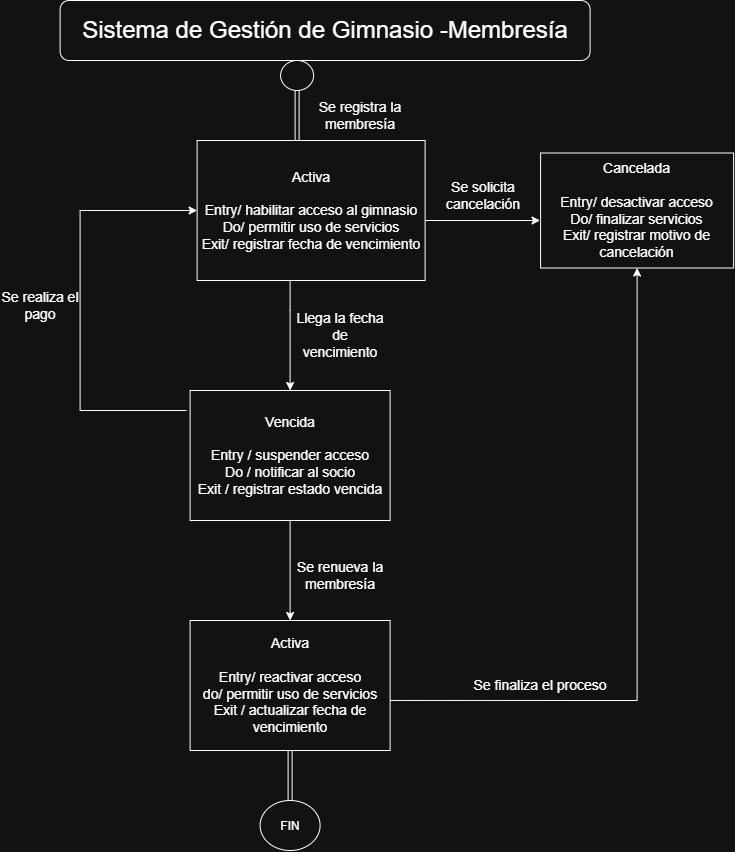

The diagram above was exported from draw.io. Its source (the exported page's mxGraphModel, read from the mxfile embedded in the PNG):
<mxGraphModel dx="1717" dy="878" grid="1" gridSize="10" guides="1" tooltips="1" connect="1" arrows="1" fold="1" page="1" pageScale="1" pageWidth="827" pageHeight="1169" math="0" shadow="0">
  <root>
    <mxCell id="0" />
    <mxCell id="1" parent="0" />
    <mxCell id="l-uS1AelPxbTdt7Zwyi5-1" parent="1" style="rounded=1;whiteSpace=wrap;html=1;" value="&lt;font style=&quot;font-size: 24px;&quot;&gt;Sistema de Gestión de Gimnasio -Membresía&lt;/font&gt;" vertex="1">
      <mxGeometry height="60" width="530" x="220" y="40" as="geometry" />
    </mxCell>
    <mxCell id="l-uS1AelPxbTdt7Zwyi5-4" parent="1" style="whiteSpace=wrap;html=1;" value="&lt;span style=&quot;font-size: 14px;&quot;&gt;Vencida&lt;br&gt;&lt;br&gt;Entry / suspender acceso&lt;br&gt;Do / notificar al socio&lt;br&gt;Exit / registrar estado vencida&lt;/span&gt;" vertex="1">
      <mxGeometry height="130" width="200" x="350" y="430" as="geometry" />
    </mxCell>
    <mxCell id="l-uS1AelPxbTdt7Zwyi5-34" edge="1" parent="1" source="l-uS1AelPxbTdt7Zwyi5-5" style="edgeStyle=orthogonalEdgeStyle;shape=link;rounded=0;orthogonalLoop=1;jettySize=auto;html=1;exitX=0.5;exitY=1;exitDx=0;exitDy=0;" target="l-uS1AelPxbTdt7Zwyi5-23">
      <mxGeometry relative="1" as="geometry" />
    </mxCell>
    <mxCell id="l-uS1AelPxbTdt7Zwyi5-5" parent="1" style="whiteSpace=wrap;html=1;" value="&lt;span style=&quot;font-size: 14px;&quot;&gt;Activa&lt;br&gt;&lt;br&gt;Entry/ reactivar acceso&lt;br&gt;do/ permitir uso de servicios&lt;br&gt;Exit / actualizar fecha de vencimiento&lt;/span&gt;" vertex="1">
      <mxGeometry height="130" width="200" x="350" y="660" as="geometry" />
    </mxCell>
    <mxCell id="l-uS1AelPxbTdt7Zwyi5-6" parent="1" style="whiteSpace=wrap;html=1;" value="&lt;span style=&quot;font-size: 14px;&quot;&gt;Cancelada&lt;br&gt;&lt;br&gt;Entry/ desactivar acceso&lt;br&gt;Do/ finalizar servicios&lt;br&gt;Exit/ registrar motivo de cancelación&lt;/span&gt;" vertex="1">
      <mxGeometry height="115" width="193" x="700.5" y="192.5" as="geometry" />
    </mxCell>
    <mxCell id="l-uS1AelPxbTdt7Zwyi5-8" edge="1" parent="1" source="l-uS1AelPxbTdt7Zwyi5-7" style="edgeStyle=orthogonalEdgeStyle;shape=link;rounded=0;orthogonalLoop=1;jettySize=auto;html=1;" target="l-uS1AelPxbTdt7Zwyi5-1" value="">
      <mxGeometry relative="1" as="geometry">
        <Array as="points">
          <mxPoint x="457.07" y="120" />
          <mxPoint x="457.07" y="120" />
        </Array>
      </mxGeometry>
    </mxCell>
    <mxCell id="l-uS1AelPxbTdt7Zwyi5-7" parent="1" style="whiteSpace=wrap;html=1;" value="&lt;span style=&quot;font-size: 14px;&quot;&gt;Activa&lt;br&gt;&lt;br&gt;Entry/ habilitar acceso al gimnasio&lt;br&gt;Do/ permitir uso de servicios&lt;br&gt;Exit/ registrar fecha de vencimiento&lt;/span&gt;" vertex="1">
      <mxGeometry height="140" width="228" x="357" y="180" as="geometry" />
    </mxCell>
    <mxCell id="l-uS1AelPxbTdt7Zwyi5-9" parent="1" style="ellipse;whiteSpace=wrap;html=1;shapeInside=1;" value="" vertex="1">
      <mxGeometry height="30" width="33" x="440.5" y="100" as="geometry" />
    </mxCell>
    <mxCell id="l-uS1AelPxbTdt7Zwyi5-15" edge="1" parent="1" style="edgeStyle=none;orthogonalLoop=1;jettySize=auto;html=1;rounded=0;entryX=0.5;entryY=0;entryDx=0;entryDy=0;" target="l-uS1AelPxbTdt7Zwyi5-4" value="">
      <mxGeometry relative="1" width="100" as="geometry">
        <Array as="points">
          <mxPoint x="450" y="350" />
        </Array>
        <mxPoint x="450" y="320" as="sourcePoint" />
        <mxPoint x="457" y="397.01" as="targetPoint" />
      </mxGeometry>
    </mxCell>
    <mxCell id="l-uS1AelPxbTdt7Zwyi5-17" edge="1" parent="1" source="l-uS1AelPxbTdt7Zwyi5-4" style="edgeStyle=none;orthogonalLoop=1;jettySize=auto;html=1;rounded=0;exitX=0.5;exitY=1;exitDx=0;exitDy=0;entryX=0.5;entryY=0;entryDx=0;entryDy=0;" target="l-uS1AelPxbTdt7Zwyi5-5" value="">
      <mxGeometry relative="1" width="100" as="geometry">
        <Array as="points" />
        <mxPoint x="414" y="560" as="sourcePoint" />
        <mxPoint x="470" y="608.18" as="targetPoint" />
      </mxGeometry>
    </mxCell>
    <mxCell id="l-uS1AelPxbTdt7Zwyi5-18" edge="1" parent="1" source="l-uS1AelPxbTdt7Zwyi5-5" style="edgeStyle=none;orthogonalLoop=1;jettySize=auto;html=1;rounded=0;exitX=1;exitY=0.615;exitDx=0;exitDy=0;exitPerimeter=0;" target="l-uS1AelPxbTdt7Zwyi5-6" value="">
      <mxGeometry relative="1" width="100" as="geometry">
        <Array as="points">
          <mxPoint x="797" y="740" />
        </Array>
        <mxPoint x="570" y="455" as="sourcePoint" />
        <mxPoint x="570" y="535" as="targetPoint" />
      </mxGeometry>
    </mxCell>
    <mxCell id="l-uS1AelPxbTdt7Zwyi5-21" edge="1" parent="1" style="edgeStyle=none;orthogonalLoop=1;jettySize=auto;html=1;rounded=0;entryX=0;entryY=0.5;entryDx=0;entryDy=0;" target="l-uS1AelPxbTdt7Zwyi5-7" value="">
      <mxGeometry relative="1" width="100" as="geometry">
        <Array as="points">
          <mxPoint x="240" y="450" />
          <mxPoint x="240" y="250" />
        </Array>
        <mxPoint x="346.6" y="450" as="sourcePoint" />
        <mxPoint x="450" y="410" as="targetPoint" />
      </mxGeometry>
    </mxCell>
    <mxCell id="l-uS1AelPxbTdt7Zwyi5-24" parent="1" style="text;html=1;whiteSpace=wrap;strokeColor=none;fillColor=none;align=center;verticalAlign=middle;rounded=0;" value="&lt;font style=&quot;font-size: 14px;&quot;&gt;Se registra la membresía&lt;/font&gt;" vertex="1">
      <mxGeometry height="30" width="130" x="455" y="140" as="geometry" />
    </mxCell>
    <mxCell id="l-uS1AelPxbTdt7Zwyi5-25" parent="1" style="text;html=1;whiteSpace=wrap;strokeColor=none;fillColor=none;align=center;verticalAlign=middle;rounded=0;" value="&lt;font style=&quot;font-size: 14px;&quot;&gt;Llega la fecha de vencimiento&lt;/font&gt;" vertex="1">
      <mxGeometry height="30" width="90" x="455" y="360" as="geometry" />
    </mxCell>
    <mxCell id="l-uS1AelPxbTdt7Zwyi5-23" parent="1" style="ellipse;whiteSpace=wrap;html=1;shapeInside=1;" value="FIN" vertex="1">
      <mxGeometry height="50" width="60" x="420" y="840" as="geometry" />
    </mxCell>
    <mxCell id="l-uS1AelPxbTdt7Zwyi5-28" parent="1" style="text;html=1;whiteSpace=wrap;strokeColor=none;fillColor=none;align=center;verticalAlign=middle;rounded=0;" value="&lt;font style=&quot;font-size: 14px;&quot;&gt;Se renueva la membresía&lt;/font&gt;" vertex="1">
      <mxGeometry height="30" width="100" x="450" y="600" as="geometry" />
    </mxCell>
    <mxCell id="l-uS1AelPxbTdt7Zwyi5-30" parent="1" style="text;html=1;whiteSpace=wrap;strokeColor=none;fillColor=none;align=center;verticalAlign=middle;rounded=0;" value="&lt;font style=&quot;font-size: 14px;&quot;&gt;Se realiza el pago&lt;/font&gt;" vertex="1">
      <mxGeometry height="30" width="80" x="160" y="330" as="geometry" />
    </mxCell>
    <mxCell id="l-uS1AelPxbTdt7Zwyi5-31" parent="1" style="text;html=1;whiteSpace=wrap;strokeColor=none;fillColor=none;align=center;verticalAlign=middle;rounded=0;" value="&lt;font style=&quot;font-size: 14px;&quot;&gt;Se finaliza el proceso&lt;/font&gt;" vertex="1">
      <mxGeometry height="30" width="140" x="630" y="710" as="geometry" />
    </mxCell>
    <mxCell id="l-uS1AelPxbTdt7Zwyi5-37" edge="1" parent="1" style="edgeStyle=none;orthogonalLoop=1;jettySize=auto;html=1;rounded=0;" value="">
      <mxGeometry relative="1" width="100" as="geometry">
        <Array as="points" />
        <mxPoint x="585" y="260" as="sourcePoint" />
        <mxPoint x="700" y="260" as="targetPoint" />
      </mxGeometry>
    </mxCell>
    <mxCell id="l-uS1AelPxbTdt7Zwyi5-38" parent="1" style="text;html=1;whiteSpace=wrap;strokeColor=none;fillColor=none;align=center;verticalAlign=middle;rounded=0;" value="&lt;font style=&quot;font-size: 14px;&quot;&gt;Se solicita cancelación&lt;/font&gt;" vertex="1">
      <mxGeometry height="30" width="80" x="603" y="220" as="geometry" />
    </mxCell>
  </root>
</mxGraphModel>